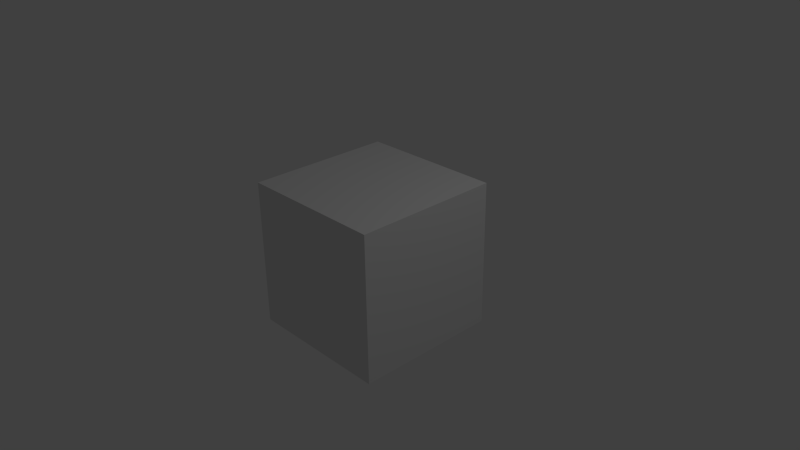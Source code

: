 # Source: cube.blend  (saved by Blender 2.64.0; exported with 4.5.12 LTS)
import bpy
from mathutils import Matrix  # noqa: F401  (used for matrix-valued properties, if any)

bpy.ops.wm.read_factory_settings(use_empty=True)
scene = bpy.context.scene
scene.name = 'Scene'

# ---- collections
col_collection_1 = bpy.data.collections.new('Collection 1'); scene.collection.children.link(col_collection_1)

# ---- materials (node trees are filled in below, after node groups)
mat_material = bpy.data.materials.new('Material')
mat_material.alpha_threshold = 0.0
mat_material.use_transparent_shadow = False
mat_material.roughness = 0.5
mat_material.line_color = (0.0, 0.0, 0.0, 1.0)

# ---- material node trees

# ---- world
world_world = bpy.data.worlds.new('World'); scene.world = world_world
world_world.color = (0.05088, 0.05088, 0.05088)
world_world.use_sun_shadow = False
world_world.sun_shadow_jitter_overblur = 0.0
world_world.cycles.sampling_method = 'MANUAL'
world_world.cycles.sample_map_resolution = 256

# ---- cameras
cam_camera = bpy.data.cameras.new('Camera')
cam_camera.clip_end = 100.0
cam_camera.lens = 35.0
cam_camera.sensor_width = 32.0
cam_camera.sensor_height = 18.0
cam_camera.ortho_scale = 7.314
cam_camera.dof.focus_distance = 0.0
cam_camera.dof.aperture_fstop = 128.0

# ---- lights
light_lamp = bpy.data.lights.new('Lamp', 'POINT')
light_lamp.transmission_factor = 0.0
light_lamp.cutoff_distance = 30.0
light_lamp.energy = 100.0
light_lamp.shadow_buffer_clip_start = 1.001
light_lamp.shadow_soft_size = 1.0
light_lamp.shadow_maximum_resolution = 0.006
light_lamp.use_absolute_resolution = True
light_lamp.cycles.use_multiple_importance_sampling = False

# ---- meshes
me_cube = bpy.data.meshes.new('Cube')
me_cube.from_pydata([(1.0, 1.0, -1.0), (1.0, -1.0, -1.0), (-1.0, -1.0, -1.0), (-1.0, 1.0, -1.0), (1.0, 1.0, 1.0), (1.0, -1.0, 1.0), (-1.0, -1.0, 1.0), (-1.0, 1.0, 1.0)], [], [(0, 1, 2, 3), (4, 7, 6, 5), (0, 4, 5, 1), (1, 5, 6, 2), (2, 6, 7, 3), (4, 0, 3, 7)])
me_cube.materials.append(mat_material)
me_cube.use_remesh_preserve_volume = False
me_cube.use_remesh_preserve_attributes = False
me_cube.use_mirror_vertex_groups = False
me_cube.update()

# ---- objects
ob_cube = bpy.data.objects.new('Cube', me_cube)
ob_lamp = bpy.data.objects.new('Lamp', light_lamp)
ob_camera = bpy.data.objects.new('Camera', cam_camera)

# ---- transforms, parenting, visibility, modifiers, constraints
ob_cube.location = (0.0, 0.0, 0.0)
ob_cube.lock_rotations_4d = False
ob_cube.empty_display_type = 'ARROWS'
ob_cube.lineart.crease_threshold = 0.0
ob_lamp.location = (4.076, 1.005, 5.904)
ob_lamp.rotation_euler = (0.6503, 0.05522, 1.866)
ob_lamp.lock_rotations_4d = False
ob_lamp.empty_display_type = 'ARROWS'
ob_lamp.color = (0.0, 0.0, 0.0, 0.0)
ob_lamp.lineart.crease_threshold = 0.0
ob_camera.location = (7.481, -6.508, 5.344)
ob_camera.rotation_euler = (1.109, 0.01082, 0.8149)
ob_camera.lock_rotations_4d = False
ob_camera.empty_display_type = 'ARROWS'
ob_camera.color = (0.0, 0.0, 0.0, 0.0)
ob_camera.display_type = 'WIRE'
ob_camera.lineart.crease_threshold = 0.0

# ---- collection membership
col_collection_1.objects.link(ob_cube)
col_collection_1.objects.link(ob_lamp)
col_collection_1.objects.link(ob_camera)

# ---- scene / render settings (as saved in the file)
scene.camera = ob_camera
scene.frame_start = 1; scene.frame_end = 250; scene.frame_set(1)
scene.render.engine = 'BLENDER_EEVEE_NEXT'
scene.render.image_settings.color_mode = 'RGB'
scene.render.image_settings.compression = 90
scene.render.resolution_percentage = 50
scene.render.dither_intensity = 0.0
scene.render.bake_margin = 2
scene.render.bake_bias = 0.0
scene.cycles.use_denoising = False
scene.cycles.samples = 10
scene.cycles.sampling_pattern = 'TABULATED_SOBOL'
scene.cycles.light_sampling_threshold = 0.0
scene.cycles.use_adaptive_sampling = False
scene.cycles.use_light_tree = False
scene.cycles.blur_glossy = 0.0
scene.cycles.volume_bounces = 1
scene.cycles.pixel_filter_type = 'GAUSSIAN'
scene.cycles.sample_clamp_indirect = 0.0
scene.view_settings.view_transform = 'Standard'
bpy.context.view_layer.update()
